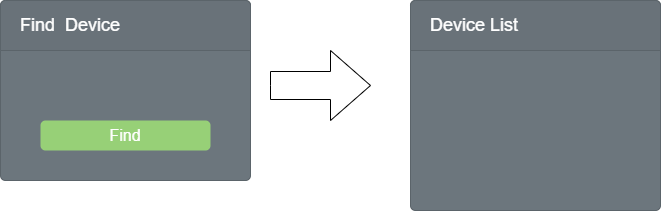

The diagram above was exported from draw.io. Its source (the exported page's mxGraphModel, read from the mxfile embedded in the PNG):
<mxGraphModel dx="1422" dy="762" grid="1" gridSize="10" guides="1" tooltips="1" connect="1" arrows="1" fold="1" page="1" pageScale="1" pageWidth="1200" pageHeight="1600" math="0" shadow="0">
  <root>
    <mxCell id="0" />
    <mxCell id="1" parent="0" />
    <mxCell id="0wYF8RzQerCn9na-GSAX-9" value="" style="html=1;shadow=0;dashed=0;align=center;verticalAlign=middle;shape=mxgraph.arrows2.arrow;dy=0.6;dx=40;notch=0;strokeColor=#000000;fillColor=#FFFFFF;" vertex="1" parent="1">
      <mxGeometry x="350" y="320" width="100" height="70" as="geometry" />
    </mxCell>
    <mxCell id="0wYF8RzQerCn9na-GSAX-10" value="" style="html=1;shadow=0;dashed=0;shape=mxgraph.bootstrap.rrect;rSize=5;strokeColor=#5B646A;html=1;whiteSpace=wrap;fillColor=#6C767D;fontColor=#ffffff;verticalAlign=bottom;align=left;spacing=20;spacingBottom=0;fontSize=14;" vertex="1" parent="1">
      <mxGeometry x="80" y="270" width="250" height="180" as="geometry" />
    </mxCell>
    <mxCell id="0wYF8RzQerCn9na-GSAX-11" value="Find&amp;nbsp; Device" style="html=1;shadow=0;dashed=0;shape=mxgraph.bootstrap.topButton;rSize=5;perimeter=none;whiteSpace=wrap;fillColor=#697279;strokeColor=#5B646A;fontColor=#ffffff;resizeWidth=1;fontSize=18;align=left;spacing=20;" vertex="1" parent="0wYF8RzQerCn9na-GSAX-10">
      <mxGeometry width="250" height="50" relative="1" as="geometry" />
    </mxCell>
    <mxCell id="0wYF8RzQerCn9na-GSAX-8" value="Find" style="html=1;shadow=0;dashed=0;shape=mxgraph.bootstrap.rrect;rSize=5;strokeColor=none;strokeWidth=1;fillColor=#97D077;fontColor=#FFFFFF;whiteSpace=wrap;align=center;verticalAlign=middle;spacingLeft=0;fontStyle=0;fontSize=16;spacing=5;" vertex="1" parent="0wYF8RzQerCn9na-GSAX-10">
      <mxGeometry x="40" y="120" width="170" height="30" as="geometry" />
    </mxCell>
    <mxCell id="0wYF8RzQerCn9na-GSAX-17" value="" style="html=1;shadow=0;dashed=0;shape=mxgraph.bootstrap.rrect;rSize=5;strokeColor=#5B646A;html=1;whiteSpace=wrap;fillColor=#6C767D;fontColor=#ffffff;verticalAlign=bottom;align=left;spacing=20;spacingBottom=0;fontSize=14;" vertex="1" parent="1">
      <mxGeometry x="490" y="270" width="250" height="210" as="geometry" />
    </mxCell>
    <mxCell id="0wYF8RzQerCn9na-GSAX-18" value="Device List" style="html=1;shadow=0;dashed=0;shape=mxgraph.bootstrap.topButton;rSize=5;perimeter=none;whiteSpace=wrap;fillColor=#697279;strokeColor=#5B646A;fontColor=#ffffff;resizeWidth=1;fontSize=18;align=left;spacing=20;" vertex="1" parent="0wYF8RzQerCn9na-GSAX-17">
      <mxGeometry width="250" height="50" relative="1" as="geometry" />
    </mxCell>
  </root>
</mxGraphModel>